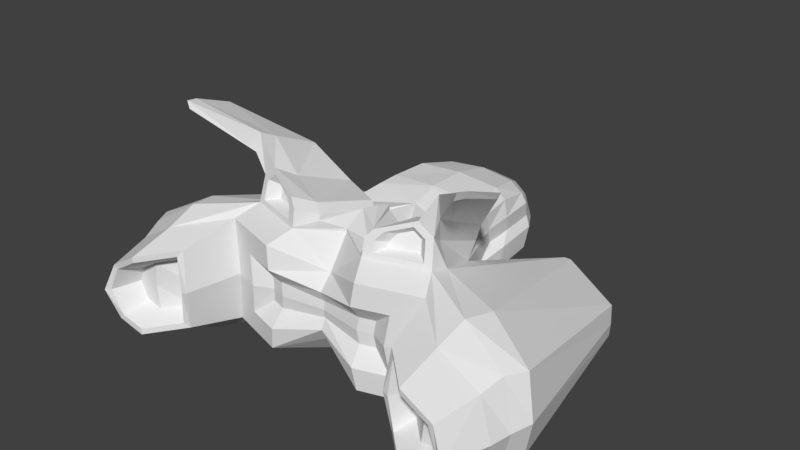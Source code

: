 # Source: Laser_Car_Pod.blend  (saved by Blender 2.79.0; exported with 4.5.12 LTS)
import bpy
from mathutils import Matrix  # noqa: F401  (used for matrix-valued properties, if any)

bpy.ops.wm.read_factory_settings(use_empty=True)
scene = bpy.context.scene
scene.name = 'Scene'

# ---- collections
col_collection_1 = bpy.data.collections.new('Collection 1'); scene.collection.children.link(col_collection_1)

# ---- materials (node trees are filled in below, after node groups)
mat_material = bpy.data.materials.new('Material')
mat_material.alpha_threshold = 0.0
mat_material.use_transparent_shadow = False
mat_material.roughness = 0.5
mat_material.line_color = (0.0, 0.0, 0.0, 1.0)

# ---- material node trees

# ---- world
world_world = bpy.data.worlds.new('World'); scene.world = world_world
world_world.color = (0.05088, 0.05088, 0.05088)
world_world.use_sun_shadow = False
world_world.sun_shadow_jitter_overblur = 0.0
world_world.cycles.sampling_method = 'MANUAL'

# ---- meshes
me_cube = bpy.data.meshes.new('Cube')
me_cube.from_pydata([(-2.491, 0.2799, -0.8685), (-2.491, 0.2799, -0.3967), (-2.225, -3.139, -0.9671), (-2.807, -3.117, -0.8681), (-2.807, -3.117, 0.2017), (-2.225, -3.139, 0.5572), (-1.597, -2.552, -0.8554), (-1.597, -2.552, 0.6673), (-1.695, 0.5807, -0.8541), (-1.695, 0.4985, -0.07889), (-2.665, -3.758, -0.7119), (-2.222, -3.774, -0.7875), (-2.222, -3.774, 0.3746), (-2.665, -3.758, 0.1037), (-1.743, -3.327, 0.4587), (-1.743, -3.327, -0.7023), (-1.145, -1.121, 0.3914), (-1.46, -1.963, 0.7505), (-1.626, 0.4471, -0.04925), (-1.446, 0.3262, -0.1782), (-2.455, 0.3055, -0.8425), (-2.455, 0.3055, -0.4022), (-1.731, 0.5652, -0.8294), (-1.731, 0.4864, -0.1243), (-2.297, 0.278, -0.7354), (-2.297, 0.278, -0.4247), (-1.868, 0.4204, -0.7277), (-1.868, 0.3475, -0.3105), (-2.538, 0.2136, -0.6326), (-3.023, -3.191, -0.3332), (-1.487, -2.625, -0.09401), (-1.528, 0.4395, -0.4665), (-2.501, -3.399, -0.5176), (-2.843, -3.833, -0.3041), (-1.672, -3.401, -0.1218), (-2.493, 0.2392, -0.6223), (-1.573, 0.4275, -0.4768), (-2.291, 0.2117, -0.5801), (-1.747, 0.2893, -0.5191), (-2.601, -3.753, -0.64), (-2.222, -3.767, -0.7047), (-2.222, -3.767, 0.2905), (-2.601, -3.753, 0.05848), (-2.756, -3.787, -0.2907), (-1.754, -3.417, -0.1346), (-1.811, -3.384, -0.6317), (-1.811, -3.384, 0.3625), (-2.234, -3.409, -0.564), (-2.279, -3.407, -0.2144), (-2.234, -3.409, 0.1353), (-2.501, -3.399, -0.02677), (-2.618, -3.397, -0.2722), (-1.913, -3.138, -0.1625), (-1.946, -3.139, -0.5118), (-1.946, -3.139, 0.1869), (-0.7365, -2.819, -0.8554), (-0.2765, -1.907, -0.8507), (-0.42, -2.192, 0.7509), (-0.2765, -1.297, 0.5748), (-0.7365, -2.819, 0.6673), (0.0, -2.447, -0.5736), (0.0, -1.529, -0.8507), (0.0, -2.436, 0.3874), (-3.04, -2.539, -0.8685), (-3.04, -2.539, 0.2975), (-3.172, -2.609, -0.3088), (-2.351, -2.267, 0.6582), (-1.838, -2.028, -1.17), (-1.367, -2.096, -0.9505), (-1.439, -2.238, 0.8334), (-0.5065, -2.363, -0.9505), (-0.5782, -2.506, 0.8334), (0.0, -1.985, -0.9505), (0.0, -2.127, 0.8334), (-2.894, -2.809, -0.9677), (-2.894, -2.809, 0.3089), (-3.067, -2.881, -0.3427), (-2.259, -2.683, 0.7179), (-2.097, -2.583, -1.196), (-1.182, -2.698, -0.5296), (-1.182, -2.698, 0.3415), (-1.119, -2.739, -0.09401), (-0.6894, -2.851, -0.5296), (-0.6894, -2.851, 0.3415), (0.0, -2.637, -0.3696), (0.0, -2.631, 0.1802), (-0.8795, -2.596, -0.2864), (-0.8795, -2.596, 0.09835), (-0.8517, -2.614, -0.09401), (-0.6621, -2.663, -0.2864), (-0.6343, -2.682, -0.09401), (-0.6621, -2.663, 0.09835), (0.0, -2.569, -0.2155), (0.0, -2.586, -0.09429), (0.0, -2.567, 0.02727), (0.0, -1.303, 0.8201), (0.0, 1.649, -0.03146), (0.0, 1.383, -0.3252), (0.0, 0.9348, -0.5861), (0.0, 0.461, -0.8121), (-0.4007, -2.191, 0.8791), (-0.2572, -1.906, 0.8894), (0.0, -1.813, 1.035), (0.0, -1.528, 0.9837), (-0.559, -2.505, 0.8671), (0.0, -2.126, 0.871), (0.0, -1.302, 0.8997), (0.0, 0.1344, -0.8919), (0.0, -0.2603, -0.9025), (0.0, -1.13, -0.9563), (-0.5709, 1.036, -0.3292), (-0.5818, 1.181, -0.03542), (-0.8356, 0.6462, -0.2431), (-0.846, 0.7414, 0.05065), (-0.9082, -0.05504, -0.244), (-0.9198, 0.01566, 0.04973), (-0.9466, -0.6502, 0.3154), (-0.881, -0.6096, -0.3113), (-0.8974, -0.5191, -0.01756), (-0.1856, 1.554, -0.03146), (-0.4828, 1.3, -0.0337), (-0.1674, 1.331, -0.3252), (-0.4675, 1.143, -0.3274), (-0.1686, 0.8959, -0.5861), (-0.4694, 0.9561, -0.4424), (-0.258, 0.4407, -0.8121), (-0.5417, 0.4854, -0.6524), (-0.3383, 0.1192, -0.8919), (-0.605, 0.06778, -0.7334), (-0.3902, -0.2927, -0.9025), (-0.6485, -0.3912, -0.7375), (-0.7923, -1.337, -0.9197), (-0.441, -1.164, -0.9563), (-0.5424, -1.323, -0.9351), (-0.9588, -1.014, 0.5495), (-0.3526, -1.228, 0.6776), (-0.5697, 1.131, 0.1184), (-0.604, 0.9959, 0.351), (0.0, -0.7712, 0.7159), (0.0, -0.3837, 0.8367), (0.0, 0.1895, 0.8416), (0.0, 0.7663, 0.711), (0.0, 1.057, 0.5438), (0.0, 1.272, 0.3537), (0.0, 1.462, 0.1212), (-0.7545, 0.8011, 0.1785), (-0.7889, 0.7185, 0.4111), (-0.8052, 0.2472, 0.1779), (-0.8396, 0.1811, 0.4104), (-0.7862, -0.1323, 0.1309), (-0.8206, -0.2239, 0.3634), (-0.7152, -0.329, 0.7674), (-0.8262, -0.2861, 0.6217), (-0.7754, -0.5923, 0.7159), (-0.6421, 0.1831, 0.7931), (-0.7866, 0.1841, 0.6519), (-0.5223, 0.7194, 0.6718), (-0.7066, 0.7118, 0.5481), (-0.4187, 0.9779, 0.5438), (-0.5867, 0.9799, 0.4078), (-0.3152, 1.221, 0.3537), (-0.5563, 1.05, 0.3518), (-0.2891, 1.39, 0.1212), (-0.4993, 1.216, 0.1196), (-1.506, -2.188, 1.517), (-0.699, -2.452, 0.9002), (-1.414, -1.237, 1.046), (-1.407, -1.206, 1.356), (-1.333, -2.255, 0.9002), (-1.425, -1.899, 1.671), (-1.268, -1.866, 1.026), (-1.061, -1.892, 1.209), (-1.149, -0.966, 0.62), (-0.9509, -0.9927, 0.8478), (-1.18, -2.18, 1.382), (-1.396, -2.151, 1.217), (-1.301, -2.191, 1.183), (-1.142, -2.213, 1.304), (-1.052, -2.086, 1.182), (-1.463, -1.939, 1.389), (-1.154, -2.072, 1.104), (-0.7684, -2.239, 0.9227), (-1.174, -2.113, 0.9227), (-0.8053, -2.357, 1.182), (-0.7033, -2.418, 1.06), (-0.5407, -2.093, 1.059), (-0.4322, -2.151, 0.9446), (-0.385, -1.209, 0.8084), (-0.278, -1.267, 0.7155), (-0.5848, -2.453, 1.081), (-0.6869, -2.392, 1.203), (-0.7704, -2.224, 0.9947), (-0.8724, -2.163, 1.116), (-1.451, -2.144, 1.792), (-2.094, -2.732, 2.125), (-2.13, -2.728, 2.227), (-2.131, -1.963, 1.877), (-2.115, -2.557, 2.099), (-2.156, -2.559, 2.2), (-2.183, -1.98, 1.98), (-1.298, -1.775, -0.9624), (-1.066, -1.477, -0.4603), (-1.074, -1.347, -0.6328), (-1.058, -1.322, -0.6846), (-0.8682, -1.404, -0.9045), (-0.7922, -1.747, -0.8507), (-1.315, -1.957, -0.9202), (-1.402, -1.671, -0.7695), (-1.373, 0.3561, -0.4608), (-1.519, 0.4391, -0.7377)], [], [(116, 118, 202, 201, 16), (76, 29, 4, 75), (8, 67, 63, 0), (5, 4, 13, 12), (75, 4, 5, 77), (2, 6, 15, 11), (1, 9, 23, 21), (12, 13, 42, 41), (15, 34, 44, 45), (7, 5, 12, 14), (3, 2, 11, 10), (30, 7, 14, 34), (29, 3, 10, 33), (18, 17, 16, 19), (21, 23, 27, 25), (28, 1, 21, 35), (8, 0, 20, 22), (31, 8, 22, 36), (38, 26, 24, 37), (35, 21, 25, 37), (22, 20, 24, 26), (36, 22, 26, 38), (23, 36, 38, 27), (20, 35, 37, 24), (27, 38, 37, 25), (9, 31, 36, 23), (0, 28, 35, 20), (4, 29, 33, 13), (6, 30, 34, 15), (14, 12, 41, 46), (13, 33, 43, 42), (74, 3, 29, 76), (39, 40, 47, 32), (41, 42, 50, 49), (45, 44, 52, 53), (46, 41, 49, 54), (10, 11, 40, 39), (34, 14, 46, 44), (11, 15, 45, 40), (33, 10, 39, 43), (48, 49, 50, 51), (52, 54, 49, 48), (53, 52, 48, 47), (47, 48, 51, 32), (44, 46, 54, 52), (40, 45, 53, 47), (43, 39, 32, 51), (42, 43, 51, 50), (71, 59, 62, 73), (9, 66, 17, 18), (67, 8, 200), (55, 60, 84, 82), (121, 97, 98, 123), (185, 171, 174, 190), (71, 73, 105, 104), (70, 56, 61, 72), (59, 7, 80, 83), (133, 132, 109, 61, 56), (0, 63, 65, 28), (1, 64, 66, 9), (28, 65, 64, 1), (74, 78, 2, 3), (69, 77, 5, 7), (2, 78, 68, 6), (118, 117, 203, 202), (19, 16, 201, 208), (17, 66, 77, 69), (63, 67, 78, 74), (55, 70, 72, 60), (6, 68, 70, 55), (58, 57, 100, 101), (63, 74, 76, 65), (64, 75, 77, 66), (65, 76, 75, 64), (82, 84, 92, 89), (80, 81, 88, 87), (79, 82, 89, 86), (6, 55, 82, 79), (62, 59, 83, 85), (7, 30, 81, 80), (30, 6, 79, 81), (87, 88, 90, 91), (88, 86, 89, 90), (91, 90, 93, 94), (90, 89, 92, 93), (83, 80, 87, 91), (81, 79, 86, 88), (85, 83, 91, 94), (120, 122, 110, 111), (122, 124, 110), (126, 112, 110, 124), (95, 58, 101, 106), (101, 100, 102, 103), (100, 104, 105, 102), (103, 106, 101), (57, 71, 104, 100), (128, 114, 112, 126), (130, 117, 114, 128), (56, 205, 204, 131, 133), (119, 96, 97, 121), (123, 98, 99, 125), (111, 110, 112, 113), (113, 112, 114, 115), (125, 99, 107, 127), (127, 107, 108, 129), (16, 58, 135, 134), (115, 114, 117, 118), (129, 108, 109, 132), (115, 118, 149, 147), (118, 116, 150, 149), (117, 130, 131, 204, 203), (8, 31, 9, 18, 19, 208, 209), (68, 206, 205, 56, 70), (131, 132, 133), (120, 111, 136, 163), (111, 113, 145, 136), (58, 95, 138, 135), (96, 119, 162, 144), (116, 16, 134, 150), (113, 115, 147, 145), (122, 120, 119, 121), (124, 122, 121, 123), (126, 124, 123, 125), (128, 126, 125, 127), (130, 128, 127, 129), (131, 130, 129, 132), (119, 120, 163, 162), (152, 150, 134), (134, 135, 138, 153), (155, 148, 150, 152), (157, 146, 148, 155), (159, 137, 146, 157), (161, 137, 159), (161, 163, 136, 137), (160, 143, 144, 162), (137, 136, 145, 146), (146, 145, 147, 148), (158, 142, 143, 160), (156, 141, 142, 158), (148, 147, 149, 150), (154, 140, 141, 156), (151, 139, 140, 154), (152, 134, 153, 151), (155, 152, 151, 154), (157, 155, 154, 156), (159, 157, 156, 158), (161, 159, 158, 160), (163, 161, 160, 162), (153, 138, 139, 151), (7, 59, 71, 69), (71, 189, 184, 165), (58, 16, 172, 173, 187, 188), (17, 69, 175, 170), (57, 58, 188, 186), (182, 181, 191, 192, 178, 180), (177, 176, 180, 178), (71, 57, 186, 189), (170, 175, 164, 179), (174, 171, 169, 193), (16, 17, 170, 172), (174, 175, 176, 177), (175, 69, 168, 176), (69, 71, 165, 168), (165, 184, 191, 181), (169, 167, 199, 198), (168, 165, 181, 182), (173, 171, 185, 187), (190, 174, 177, 183), (176, 168, 182, 180), (186, 188, 187, 185), (184, 189, 190, 183), (185, 190, 189, 186), (183, 192, 191, 184), (183, 177, 178, 192), (164, 193, 195, 194), (173, 172, 166, 167), (175, 174, 193, 164), (172, 170, 179, 166), (171, 173, 167, 169), (198, 199, 196, 197), (197, 194, 195, 198), (167, 166, 196, 199), (179, 164, 194, 197), (193, 169, 198, 195), (166, 179, 197, 196), (200, 207, 201, 202, 203, 204, 205, 206), (200, 8, 209, 207), (207, 209, 208, 201), (78, 67, 200, 206, 68)])
me_cube.materials.append(mat_material)
me_cube.use_remesh_preserve_volume = False
me_cube.use_remesh_preserve_attributes = False
me_cube.use_mirror_vertex_groups = False
me_cube.update()

# ---- objects
ob_cube = bpy.data.objects.new('Cube', me_cube)

# ---- transforms, parenting, visibility, modifiers, constraints
ob_cube.location = (0.0, 0.0, 0.08489)
ob_cube.lock_rotations_4d = False
ob_cube.empty_display_type = 'ARROWS'
ob_cube.lineart.crease_threshold = 0.0
_m = ob_cube.modifiers.new('Mirror', 'MIRROR')
_m.use_clip = True

# ---- collection membership
col_collection_1.objects.link(ob_cube)

# ---- scene / render settings (as saved in the file)
scene.frame_start = 1; scene.frame_end = 250; scene.frame_set(1)
scene.render.engine = 'BLENDER_EEVEE_NEXT'
scene.render.resolution_percentage = 50
scene.render.dither_intensity = 0.0
scene.cycles.use_denoising = False
scene.cycles.samples = 128
scene.cycles.sampling_pattern = 'TABULATED_SOBOL'
scene.cycles.use_adaptive_sampling = False
scene.cycles.use_light_tree = False
scene.cycles.blur_glossy = 0.0
scene.cycles.sample_clamp_indirect = 0.0
scene.view_settings.view_transform = 'Standard'
bpy.context.view_layer.update()

# ---- added for rendering (the .blend has no active camera and no usable light): camera, sun
cam_auto = bpy.data.cameras.new('AutoCamera')
cam_auto.lens = 50.0
cam_auto.sensor_width = 36.0
cam_auto.clip_end = 1000.0
ob_auto_camera = bpy.data.objects.new('AutoCamera', cam_auto)
scene.collection.objects.link(ob_auto_camera)
ob_auto_camera.location = (8.37943, -11.1472, 7.30365)
ob_auto_camera.rotation_euler = (1.09748, -7.21219e-08, 0.694738)
scene.camera = ob_auto_camera
light_auto_sun = bpy.data.lights.new('AutoSun', 'SUN')
light_auto_sun.energy = 3.0
light_auto_sun.angle = 0.0523599
ob_auto_sun = bpy.data.objects.new('AutoSun', light_auto_sun)
scene.collection.objects.link(ob_auto_sun)
ob_auto_sun.rotation_euler = (0.872665, 0.174533, 0.523599)
bpy.context.view_layer.update()
